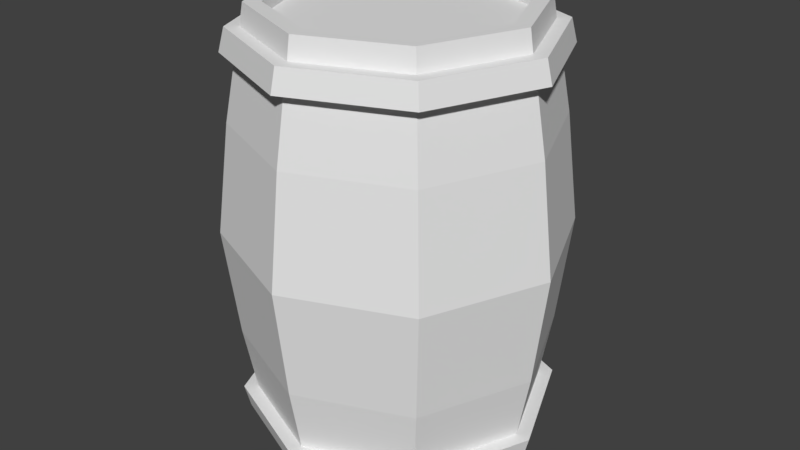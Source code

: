 # Source: Barrel1.blend  (saved by Blender 2.79.0; exported with 4.5.12 LTS)
import bpy
from mathutils import Matrix  # noqa: F401  (used for matrix-valued properties, if any)

bpy.ops.wm.read_factory_settings(use_empty=True)
scene = bpy.context.scene
scene.name = 'Scene'

# ---- collections
col_collection_1 = bpy.data.collections.new('Collection 1'); scene.collection.children.link(col_collection_1)

# ---- world
world_world = bpy.data.worlds.new('World'); scene.world = world_world
world_world.color = (0.05088, 0.05088, 0.05088)
world_world.use_sun_shadow = False
world_world.sun_shadow_jitter_overblur = 0.0
world_world.cycles.sampling_method = 'MANUAL'

# ---- meshes
me_cylinder = bpy.data.meshes.new('Cylinder')
me_cylinder.from_pydata([(3.468e-10, 0.3148, -0.4514), (0.0, 0.2699, 0.5), (0.2226, 0.2226, -0.4514), (0.1909, 0.1909, 0.5), (0.3148, -1.388e-08, -0.4514), (0.2699, -1.282e-08, 0.5), (0.2226, -0.2226, -0.4514), (0.1909, -0.1909, 0.5), (-2.729e-08, -0.3148, -0.4514), (-2.385e-08, -0.2699, 0.5), (-0.2226, -0.2226, -0.4514), (-0.1909, -0.1909, 0.5), (-0.3148, 3.891e-09, -0.4514), (-0.2699, 3.659e-09, 0.5), (-0.2226, 0.2226, -0.4514), (-0.1909, 0.1909, 0.5), (2.896e-09, 0.3544, -0.25), (4.848e-09, 0.385, 0.0), (2.896e-09, 0.3544, 0.25), (0.2506, 0.2506, 0.25), (0.2722, 0.2722, 0.0), (0.2506, 0.2506, -0.25), (0.3544, -1.587e-08, 0.25), (0.385, -1.773e-08, 0.0), (0.3544, -1.587e-08, -0.25), (0.2506, -0.2506, 0.25), (0.2722, -0.2722, 0.0), (0.2506, -0.2506, -0.25), (-2.809e-08, -0.3544, 0.25), (-2.881e-08, -0.385, 0.0), (-2.809e-08, -0.3544, -0.25), (-0.2506, -0.2506, 0.25), (-0.2722, -0.2722, 0.0), (-0.2506, -0.2506, -0.25), (-0.3544, 3.847e-09, 0.25), (-0.385, 3.693e-09, 0.0), (-0.3544, 3.847e-09, -0.25), (-0.2506, 0.2506, 0.25), (-0.2722, 0.2722, 0.0), (-0.2506, 0.2506, -0.25), (0.2226, 0.2226, 0.4514), (3.468e-10, 0.3148, 0.4514), (0.3148, -1.388e-08, 0.4514), (0.2226, -0.2226, 0.4514), (-2.729e-08, -0.3148, 0.4514), (-0.2226, -0.2226, 0.4514), (-0.3148, 3.891e-09, 0.4514), (-0.2226, 0.2226, 0.4514), (0.1909, 0.1909, 0.4718), (0.0, 0.2699, 0.4718), (0.2699, -1.282e-08, 0.4718), (0.1909, -0.1909, 0.4718), (-2.385e-08, -0.2699, 0.4718), (-0.1909, -0.1909, 0.4718), (-0.2699, 3.659e-09, 0.4718), (-0.1909, 0.1909, 0.4718), (0.217, 0.217, 0.5), (0.0, 0.3069, 0.5), (0.3069, -1.341e-08, 0.5), (0.217, -0.217, 0.5), (-2.683e-08, -0.3069, 0.5), (-0.217, -0.217, 0.5), (-0.3069, 3.659e-09, 0.5), (-0.217, 0.217, 0.5), (-0.231, 0.231, 0.3993), (1.506e-09, 0.3267, 0.3993), (-0.3267, 4.1e-09, 0.3993), (-0.231, -0.231, 0.3993), (-2.676e-08, -0.3267, 0.3993), (0.231, -0.231, 0.3993), (0.3267, -1.453e-08, 0.3993), (0.231, 0.231, 0.3993), (2.114e-09, 0.3594, 0.3993), (8.387e-10, 0.3462, 0.4514), (0.2448, 0.2448, 0.4514), (0.2541, 0.2541, 0.3993), (0.3462, -1.549e-08, 0.4514), (0.3594, -1.621e-08, 0.3993), (0.2448, -0.2448, 0.4514), (0.2541, -0.2541, 0.3993), (-2.956e-08, -0.3462, 0.4514), (-2.898e-08, -0.3594, 0.3993), (-0.2448, -0.2448, 0.4514), (-0.2541, -0.2541, 0.3993), (-0.3462, 4.051e-09, 0.4514), (-0.3594, 4.281e-09, 0.3993), (-0.2448, 0.2448, 0.4514), (-0.2541, 0.2541, 0.3993), (0.0, 0.3069, -0.5), (0.217, 0.217, -0.5), (0.3069, -1.341e-08, -0.5), (0.217, -0.217, -0.5), (-2.683e-08, -0.3069, -0.5), (-0.217, -0.217, -0.5), (-0.3069, 3.659e-09, -0.5), (-0.217, 0.217, -0.5), (-0.231, 0.231, -0.3993), (1.506e-09, 0.3267, -0.3993), (-0.3267, 4.1e-09, -0.3993), (-0.231, -0.231, -0.3993), (-2.676e-08, -0.3267, -0.3993), (0.231, -0.231, -0.3993), (0.3267, -1.453e-08, -0.3993), (0.231, 0.231, -0.3993), (0.2541, 0.2541, -0.3993), (0.2448, 0.2448, -0.4514), (0.3594, -1.552e-08, -0.3993), (0.3462, -1.481e-08, -0.4514), (0.2541, -0.2541, -0.3993), (0.2448, -0.2448, -0.4514), (-2.876e-08, -0.3594, -0.3993), (-2.934e-08, -0.3462, -0.4514), (-0.2541, -0.2541, -0.3993), (-0.2448, -0.2448, -0.4514), (-0.3594, 4.967e-09, -0.3993), (-0.3462, 4.737e-09, -0.4514), (-0.2541, 0.2541, -0.3993), (-0.2448, 0.2448, -0.4514), (1.056e-09, 0.3462, -0.4514), (2.331e-09, 0.3594, -0.3993)], [], [(46, 47, 86, 84), (69, 70, 77, 79), (45, 46, 84, 82), (68, 69, 79, 81), (44, 45, 82, 80), (67, 68, 81, 83), (5, 3, 48, 50), (43, 44, 80, 78), (66, 67, 83, 85), (88, 89, 90, 91, 92, 93, 94, 95), (96, 97, 119, 116), (39, 38, 17, 16), (38, 37, 18, 17), (97, 103, 104, 119), (36, 35, 38, 39), (35, 34, 37, 38), (2, 0, 118, 105), (33, 32, 35, 36), (32, 31, 34, 35), (0, 14, 117, 118), (30, 29, 32, 33), (29, 28, 31, 32), (103, 102, 106, 104), (27, 26, 29, 30), (26, 25, 28, 29), (14, 12, 115, 117), (24, 23, 26, 27), (23, 22, 25, 26), (102, 101, 108, 106), (21, 20, 23, 24), (20, 19, 22, 23), (12, 10, 113, 115), (16, 17, 20, 21), (17, 18, 19, 20), (1, 3, 56, 57), (3, 5, 58, 56), (5, 7, 59, 58), (7, 9, 60, 59), (9, 11, 61, 60), (11, 13, 62, 61), (13, 15, 63, 62), (15, 1, 57, 63), (48, 49, 55, 54, 53, 52, 51, 50), (15, 13, 54, 55), (11, 9, 52, 53), (7, 5, 50, 51), (3, 1, 49, 48), (1, 15, 55, 49), (13, 11, 53, 54), (9, 7, 51, 52), (40, 41, 57, 56), (42, 40, 56, 58), (43, 42, 58, 59), (44, 43, 59, 60), (45, 44, 60, 61), (46, 45, 61, 62), (47, 46, 62, 63), (41, 47, 63, 57), (64, 65, 18, 37), (66, 64, 37, 34), (67, 66, 34, 31), (68, 67, 31, 28), (69, 68, 28, 25), (70, 69, 25, 22), (71, 70, 22, 19), (65, 71, 19, 18), (72, 73, 74, 75), (75, 74, 76, 77), (77, 76, 78, 79), (79, 78, 80, 81), (81, 80, 82, 83), (83, 82, 84, 85), (85, 84, 86, 87), (87, 86, 73, 72), (70, 71, 75, 77), (47, 41, 73, 86), (41, 40, 74, 73), (71, 65, 72, 75), (65, 64, 87, 72), (40, 42, 76, 74), (64, 66, 85, 87), (42, 43, 78, 76), (0, 2, 89, 88), (2, 4, 90, 89), (4, 6, 91, 90), (6, 8, 92, 91), (8, 10, 93, 92), (10, 12, 94, 93), (12, 14, 95, 94), (14, 0, 88, 95), (97, 96, 39, 16), (96, 98, 36, 39), (98, 99, 33, 36), (99, 100, 30, 33), (100, 101, 27, 30), (101, 102, 24, 27), (102, 103, 21, 24), (103, 97, 16, 21), (117, 116, 119, 118), (115, 114, 116, 117), (113, 112, 114, 115), (111, 110, 112, 113), (109, 108, 110, 111), (107, 106, 108, 109), (105, 104, 106, 107), (118, 119, 104, 105), (4, 2, 105, 107), (98, 96, 116, 114), (6, 4, 107, 109), (99, 98, 114, 112), (8, 6, 109, 111), (100, 99, 112, 110), (10, 8, 111, 113), (101, 100, 110, 108)])
me_cylinder.use_remesh_preserve_volume = False
me_cylinder.use_remesh_preserve_attributes = False
me_cylinder.use_mirror_vertex_groups = False
me_cylinder.update()

# ---- objects
ob_cylinder = bpy.data.objects.new('Cylinder', me_cylinder)

# ---- transforms, parenting, visibility, modifiers, constraints
ob_cylinder.location = (0.0, 0.0, 0.0)
ob_cylinder.lineart.crease_threshold = 0.0

# ---- collection membership
col_collection_1.objects.link(ob_cylinder)

# ---- scene / render settings (as saved in the file)
scene.frame_start = 1; scene.frame_end = 250; scene.frame_set(1)
scene.render.engine = 'BLENDER_EEVEE_NEXT'
scene.render.resolution_percentage = 50
scene.render.dither_intensity = 0.0
scene.cycles.use_denoising = False
scene.cycles.samples = 128
scene.cycles.sampling_pattern = 'TABULATED_SOBOL'
scene.cycles.use_adaptive_sampling = False
scene.cycles.use_light_tree = False
scene.cycles.blur_glossy = 0.0
scene.cycles.sample_clamp_indirect = 0.0
scene.view_settings.view_transform = 'Standard'
bpy.context.view_layer.update()

# ---- added for rendering (the .blend has no active camera and no usable light): camera, sun
cam_auto = bpy.data.cameras.new('AutoCamera')
cam_auto.lens = 50.0
cam_auto.sensor_width = 36.0
cam_auto.clip_end = 1000.0
ob_auto_camera = bpy.data.objects.new('AutoCamera', cam_auto)
scene.collection.objects.link(ob_auto_camera)
ob_auto_camera.location = (1.36789, -1.64147, 1.09432)
ob_auto_camera.rotation_euler = (1.09748, -7.21219e-08, 0.694738)
scene.camera = ob_auto_camera
light_auto_sun = bpy.data.lights.new('AutoSun', 'SUN')
light_auto_sun.energy = 3.0
light_auto_sun.angle = 0.0523599
ob_auto_sun = bpy.data.objects.new('AutoSun', light_auto_sun)
scene.collection.objects.link(ob_auto_sun)
ob_auto_sun.rotation_euler = (0.872665, 0.174533, 0.523599)
bpy.context.view_layer.update()
